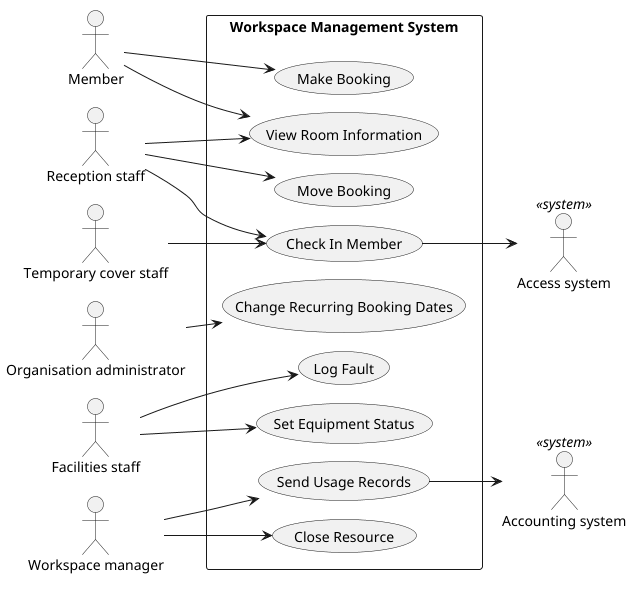

The diagram above was rendered by PlantUML. Its source (embedded in the PNG):
@startuml
left to right direction

actor "Member" as Member
actor "Reception staff" as Reception
actor "Organisation administrator" as OrgAdmin
actor "Temporary cover staff" as CoverStaff
actor "Facilities staff" as Facilities
actor "Workspace manager" as Manager
actor "Access system" as AccessSystem <<system>>
actor "Accounting system" as AccountingSystem <<system>>

rectangle "Workspace Management System" {
  usecase "Make Booking" as UC01
  usecase "View Room Information" as UC02
  usecase "Move Booking" as UC03
  usecase "Change Recurring Booking Dates" as UC04
  usecase "Check In Member" as UC05
  usecase "Set Equipment Status" as UC06
  usecase "Log Fault" as UC07
  usecase "Close Resource" as UC08
  usecase "Send Usage Records" as UC09
}

Member --> UC01
Member --> UC02
Reception --> UC02
Reception --> UC03
Reception --> UC05
OrgAdmin --> UC04
CoverStaff --> UC05
Facilities --> UC06
Facilities --> UC07
Manager --> UC08
Manager --> UC09

UC05 --> AccessSystem
UC09 --> AccountingSystem
@enduml